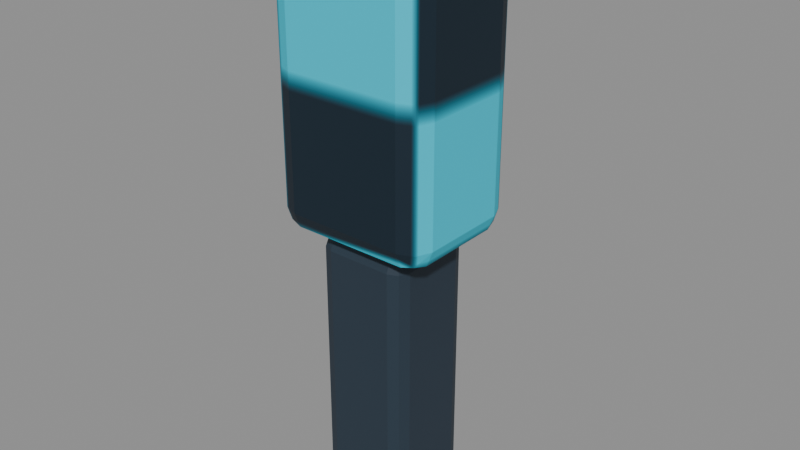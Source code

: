 # Source: export.blend  (saved by Blender 5.1.30; exported with 4.5.12 LTS)
import bpy
from mathutils import Matrix  # noqa: F401  (used for matrix-valued properties, if any)

bpy.ops.wm.read_factory_settings(use_empty=True)
scene = bpy.context.scene
scene.name = 'Scene'

# ---- images (referenced by path relative to the original .blend; pixels are not part of the script)
import os
ASSET_DIR = os.environ.get("B2B_ASSET_DIR", "")  # directory of the original .blend (textures are referenced by path, not embedded)
HERE = os.path.dirname(os.path.abspath(__file__))  # packed textures are extracted next to this script under _unpacked/

def load_image(name, relpath, width, height, colorspace="sRGB"):
    """Load a texture the original file referenced (path relative to the .blend, or extracted next to this script)."""
    p = next((c for c in (os.path.join(HERE, relpath), os.path.join(ASSET_DIR, relpath)) if relpath and os.path.exists(c)), "")
    if p:
        img = bpy.data.images.load(p, check_existing=True)
        img.name = name
    else:  # same state as the original file: an image datablock whose file is absent (Cycles renders it pink)
        img = bpy.data.images.new(name, width, height)
        img.source = "FILE"
        img.filepath = "//" + (relpath or name)
    img.colorspace_settings.name = colorspace
    return img
img_calibration_stripes_srgb = load_image('Calibration stripes sRGB', '_unpacked/calibration-basecolor.a98d4850.png', 64, 64, 'sRGB')

# ---- materials (node trees are filled in below, after node groups)
mat_rubber = bpy.data.materials.new('Rubber')
mat_rubber.diffuse_color = (0.018, 0.035, 0.055, 1.0)
mat_paint___srgb_base_color = bpy.data.materials.new('Paint / sRGB base color')
mat_paint___srgb_base_color.diffuse_color = (0.03, 0.8, 0.9, 1.0)
mat_front_marker = bpy.data.materials.new('Front marker')
mat_front_marker.diffuse_color = (1.0, 0.65, 0.08, 1.0)

# ---- material node trees
mat_rubber.use_nodes = True; mat_rubber.node_tree.nodes.clear()
_N = mat_rubber.node_tree.nodes; _L = mat_rubber.node_tree.links
n0 = _N.new('ShaderNodeBsdfPrincipled'); n0.name = 'Principled BSDF'; n0.location = (-200, 100)
n0.inputs[0].default_value = (0.018, 0.035, 0.055, 1.0)
n0.inputs[2].default_value = 0.65
n1 = _N.new('ShaderNodeOutputMaterial'); n1.name = 'Material Output'; n1.location = (200, 100)
_L.new(n0.outputs[0], n1.inputs[0])
n1.is_active_output = True
mat_paint___srgb_base_color.use_nodes = True; mat_paint___srgb_base_color.node_tree.nodes.clear()
_N = mat_paint___srgb_base_color.node_tree.nodes; _L = mat_paint___srgb_base_color.node_tree.links
n0 = _N.new('ShaderNodeBsdfPrincipled'); n0.name = 'Principled BSDF'; n0.location = (-200, 100)
n0.inputs[2].default_value = 0.65
n1 = _N.new('ShaderNodeOutputMaterial'); n1.name = 'Material Output'; n1.location = (200, 100)
n2 = _N.new('ShaderNodeTexImage'); n2.name = 'Image Texture'; n2.location = (0, 0)
n2.image = img_calibration_stripes_srgb
_L.new(n0.outputs[0], n1.inputs[0])
_L.new(n2.outputs[0], n0.inputs[0])
n1.is_active_output = True
mat_front_marker.use_nodes = True; mat_front_marker.node_tree.nodes.clear()
_N = mat_front_marker.node_tree.nodes; _L = mat_front_marker.node_tree.links
n0 = _N.new('ShaderNodeBsdfPrincipled'); n0.name = 'Principled BSDF'; n0.location = (-200, 100)
n0.inputs[0].default_value = (1.0, 0.65, 0.08, 1.0)
n0.inputs[2].default_value = 0.65
n1 = _N.new('ShaderNodeOutputMaterial'); n1.name = 'Material Output'; n1.location = (200, 100)
_L.new(n0.outputs[0], n1.inputs[0])
n1.is_active_output = True

# ---- meshes
me_cube = bpy.data.meshes.new('Cube')
me_cube.from_pydata([(-0.0225, -0.0225, -0.1), (-0.0225, -0.0325, -0.09), (-0.0325, -0.0225, -0.09), (-0.0225, -0.02957, -0.09707), (-0.02827, -0.02827, -0.09577), (-0.02957, -0.02957, -0.09), (-0.02957, -0.0225, -0.09707), (-0.0225, -0.0325, 0.09), (-0.0225, -0.0225, 0.1), (-0.0325, -0.0225, 0.09), (-0.0225, -0.02957, 0.09707), (-0.02827, -0.02827, 0.09577), (-0.02957, -0.0225, 0.09707), (-0.02957, -0.02957, 0.09), (-0.0225, 0.0225, -0.1), (-0.0325, 0.0225, -0.09), (-0.0225, 0.0325, -0.09), (-0.02957, 0.0225, -0.09707), (-0.02827, 0.02827, -0.09577), (-0.02957, 0.02957, -0.09), (-0.0225, 0.02957, -0.09707), (-0.0225, 0.0225, 0.1), (-0.0225, 0.0325, 0.09), (-0.0325, 0.0225, 0.09), (-0.0225, 0.02957, 0.09707), (-0.02827, 0.02827, 0.09577), (-0.02957, 0.02957, 0.09), (-0.02957, 0.0225, 0.09707), (0.0225, -0.0225, -0.1), (0.0325, -0.0225, -0.09), (0.0225, -0.0325, -0.09), (0.02957, -0.0225, -0.09707), (0.02827, -0.02827, -0.09577), (0.02957, -0.02957, -0.09), (0.0225, -0.02957, -0.09707), (0.0225, -0.0225, 0.1), (0.0225, -0.0325, 0.09), (0.0325, -0.0225, 0.09), (0.0225, -0.02957, 0.09707), (0.02827, -0.02827, 0.09577), (0.02957, -0.02957, 0.09), (0.02957, -0.0225, 0.09707), (0.0225, 0.0225, -0.1), (0.0225, 0.0325, -0.09), (0.0325, 0.0225, -0.09), (0.0225, 0.02957, -0.09707), (0.02827, 0.02827, -0.09577), (0.02957, 0.02957, -0.09), (0.02957, 0.0225, -0.09707), (0.0225, 0.0225, 0.1), (0.0325, 0.0225, 0.09), (0.0225, 0.0325, 0.09), (0.02957, 0.0225, 0.09707), (0.02827, 0.02827, 0.09577), (0.02957, 0.02957, 0.09), (0.0225, 0.02957, 0.09707)], [], [(0, 3, 4, 6), (1, 5, 4, 3), (2, 6, 4, 5), (7, 10, 11, 13), (8, 12, 11, 10), (9, 13, 11, 12), (14, 17, 18, 20), (15, 19, 18, 17), (16, 20, 18, 19), (21, 24, 25, 27), (22, 26, 25, 24), (23, 27, 25, 26), (28, 31, 32, 34), (29, 33, 32, 31), (30, 34, 32, 33), (35, 38, 39, 41), (36, 40, 39, 38), (37, 41, 39, 40), (42, 45, 46, 48), (43, 47, 46, 45), (44, 48, 46, 47), (49, 52, 53, 55), (50, 54, 53, 52), (51, 55, 53, 54), (14, 0, 6, 17), (17, 6, 2, 15), (1, 7, 13, 5), (5, 13, 9, 2), (8, 21, 27, 12), (12, 27, 23, 9), (22, 16, 19, 26), (26, 19, 15, 23), (42, 14, 20, 45), (45, 20, 16, 43), (21, 49, 55, 24), (24, 55, 51, 22), (50, 44, 47, 54), (54, 47, 43, 51), (28, 42, 48, 31), (31, 48, 44, 29), (49, 35, 41, 52), (52, 41, 37, 50), (36, 30, 33, 40), (40, 33, 29, 37), (0, 28, 34, 3), (3, 34, 30, 1), (35, 8, 10, 38), (38, 10, 7, 36), (14, 42, 28, 0), (2, 9, 23, 15), (30, 36, 7, 1), (49, 21, 8, 35), (16, 22, 51, 43), (44, 50, 37, 29)])
_uv = me_cube.uv_layers.new(name='UVMap')
_uv.uv.foreach_set('vector', [0.1635, 0.7115, 0.1635, 0.75, 0.1413, 0.75, 0.125, 0.7115, 0.3875, 0.9615, 0.3875, 1.0, 0.3803, 1.0, 0.375, 0.9615, 0.3875, 0.03846, 0.375, 0.03846, 0.375, 0.01626, 0.3875, 0.0, 0.6125, 0.9615, 0.625, 0.9615, 0.625, 0.9837, 0.6125, 1.0, 0.8365, 0.7115, 0.875, 0.7115, 0.875, 0.7337, 0.8365, 0.75, 0.6125, 0.03846, 0.6125, 0.0, 0.6197, 0.0, 0.625, 0.03846, 0.1635, 0.5385, 0.125, 0.5385, 0.125, 0.5163, 0.1635, 0.5, 0.3875, 0.2115, 0.3875, 0.25, 0.3776, 0.2581, 0.375, 0.2115, 0.3875, 0.2885, 0.375, 0.2885, 0.3776, 0.2581, 0.3875, 0.25, 0.8365, 0.5385, 0.8365, 0.5, 0.8587, 0.5, 0.875, 0.5385, 0.6125, 0.2885, 0.6125, 0.25, 0.6224, 0.2419, 0.625, 0.2885, 0.6125, 0.2115, 0.625, 0.2115, 0.6224, 0.2419, 0.6125, 0.25, 0.3365, 0.7115, 0.375, 0.7115, 0.3768, 0.75, 0.3558, 0.7692, 0.3875, 0.7115, 0.3875, 0.75, 0.3768, 0.75, 0.375, 0.7115, 0.3875, 0.7885, 0.3558, 0.7692, 0.3768, 0.75, 0.3875, 0.75, 0.6635, 0.7115, 0.6442, 0.7692, 0.6287, 0.7446, 0.625, 0.7115, 0.6125, 0.7885, 0.6125, 0.75, 0.6287, 0.7446, 0.6442, 0.7692, 0.6125, 0.7115, 0.625, 0.7115, 0.6287, 0.7446, 0.6125, 0.75, 0.3365, 0.5385, 0.3558, 0.4808, 0.3713, 0.5054, 0.375, 0.5385, 0.3875, 0.4615, 0.3875, 0.5, 0.3713, 0.5054, 0.3558, 0.4808, 0.3875, 0.5385, 0.375, 0.5385, 0.3713, 0.5054, 0.3875, 0.5, 0.6635, 0.5385, 0.625, 0.5385, 0.6232, 0.5, 0.6442, 0.4808, 0.6125, 0.5385, 0.6125, 0.5, 0.6232, 0.5, 0.625, 0.5385, 0.6125, 0.4615, 0.6442, 0.4808, 0.6232, 0.5, 0.6125, 0.5, 0.1635, 0.5385, 0.1635, 0.7115, 0.125, 0.7115, 0.125, 0.5385, 0.375, 0.2115, 0.375, 0.03846, 0.3875, 0.03846, 0.3875, 0.2115, 0.3875, 0.9615, 0.6125, 0.9615, 0.6125, 1.0, 0.3875, 1.0, 0.3875, 0.0, 0.6125, 0.0, 0.6125, 0.03846, 0.3875, 0.03846, 0.8365, 0.7115, 0.8365, 0.5385, 0.875, 0.5385, 0.875, 0.7115, 0.625, 0.03846, 0.625, 0.2115, 0.6125, 0.2115, 0.6125, 0.03846, 0.6125, 0.2885, 0.3875, 0.2885, 0.3875, 0.25, 0.6125, 0.25, 0.6125, 0.25, 0.3875, 0.25, 0.3875, 0.2115, 0.6125, 0.2115, 0.3365, 0.5385, 0.1635, 0.5385, 0.1635, 0.5, 0.3558, 0.4808, 0.3558, 0.4808, 0.375, 0.2885, 0.3875, 0.2885, 0.3875, 0.4615, 0.8365, 0.5385, 0.6635, 0.5385, 0.6442, 0.4808, 0.8365, 0.5, 0.625, 0.2885, 0.6442, 0.4808, 0.6125, 0.4615, 0.6125, 0.2885, 0.6125, 0.5385, 0.3875, 0.5385, 0.3875, 0.5, 0.6125, 0.5, 0.6125, 0.5, 0.3875, 0.5, 0.3875, 0.4615, 0.6125, 0.4615, 0.3365, 0.7115, 0.3365, 0.5385, 0.375, 0.5385, 0.375, 0.7115, 0.375, 0.7115, 0.375, 0.5385, 0.3875, 0.5385, 0.3875, 0.7115, 0.6635, 0.5385, 0.6635, 0.7115, 0.625, 0.7115, 0.625, 0.5385, 0.625, 0.5385, 0.625, 0.7115, 0.6125, 0.7115, 0.6125, 0.5385, 0.6125, 0.7885, 0.3875, 0.7885, 0.3875, 0.75, 0.6125, 0.75, 0.6125, 0.75, 0.3875, 0.75, 0.3875, 0.7115, 0.6125, 0.7115, 0.1635, 0.7115, 0.3365, 0.7115, 0.3558, 0.7692, 0.1635, 0.75, 0.375, 0.9615, 0.3558, 0.7692, 0.3875, 0.7885, 0.3875, 0.9615, 0.6635, 0.7115, 0.8365, 0.7115, 0.8365, 0.75, 0.6442, 0.7692, 0.6442, 0.7692, 0.625, 0.9615, 0.6125, 0.9615, 0.6125, 0.7885, 0.1635, 0.5385, 0.3365, 0.5385, 0.3365, 0.7115, 0.1635, 0.7115, 0.3875, 0.03846, 0.6125, 0.03846, 0.6125, 0.2115, 0.3875, 0.2115, 0.3875, 0.7885, 0.6125, 0.7885, 0.6125, 0.9615, 0.3875, 0.9615, 0.6635, 0.5385, 0.8365, 0.5385, 0.8365, 0.7115, 0.6635, 0.7115, 0.3875, 0.2885, 0.6125, 0.2885, 0.6125, 0.4615, 0.3875, 0.4615, 0.3875, 0.5385, 0.6125, 0.5385, 0.6125, 0.7115, 0.3875, 0.7115])
me_cube.materials.append(mat_rubber)
me_cube.update()
me_cube_001 = bpy.data.meshes.new('Cube.001')
me_cube_001.from_pydata([(-0.04, -0.03, -0.1), (-0.04, -0.045, -0.085), (-0.055, -0.03, -0.085), (-0.04, -0.04061, -0.09561), (-0.04866, -0.03866, -0.09366), (-0.05061, -0.04061, -0.085), (-0.05061, -0.03, -0.09561), (-0.04, -0.045, 0.085), (-0.04, -0.03, 0.1), (-0.055, -0.03, 0.085), (-0.04, -0.04061, 0.09561), (-0.04866, -0.03866, 0.09366), (-0.05061, -0.03, 0.09561), (-0.05061, -0.04061, 0.085), (-0.04, 0.03, -0.1), (-0.055, 0.03, -0.085), (-0.04, 0.045, -0.085), (-0.05061, 0.03, -0.09561), (-0.04866, 0.03866, -0.09366), (-0.05061, 0.04061, -0.085), (-0.04, 0.04061, -0.09561), (-0.04, 0.03, 0.1), (-0.04, 0.045, 0.085), (-0.055, 0.03, 0.085), (-0.04, 0.04061, 0.09561), (-0.04866, 0.03866, 0.09366), (-0.05061, 0.04061, 0.085), (-0.05061, 0.03, 0.09561), (0.04, -0.03, -0.1), (0.055, -0.03, -0.085), (0.04, -0.045, -0.085), (0.05061, -0.03, -0.09561), (0.04866, -0.03866, -0.09366), (0.05061, -0.04061, -0.085), (0.04, -0.04061, -0.09561), (0.04, -0.03, 0.1), (0.04, -0.045, 0.085), (0.055, -0.03, 0.085), (0.04, -0.04061, 0.09561), (0.04866, -0.03866, 0.09366), (0.05061, -0.04061, 0.085), (0.05061, -0.03, 0.09561), (0.04, 0.03, -0.1), (0.04, 0.045, -0.085), (0.055, 0.03, -0.085), (0.04, 0.04061, -0.09561), (0.04866, 0.03866, -0.09366), (0.05061, 0.04061, -0.085), (0.05061, 0.03, -0.09561), (0.04, 0.03, 0.1), (0.055, 0.03, 0.085), (0.04, 0.045, 0.085), (0.05061, 0.03, 0.09561), (0.04866, 0.03866, 0.09366), (0.05061, 0.04061, 0.085), (0.04, 0.04061, 0.09561)], [], [(0, 3, 4, 6), (1, 5, 4, 3), (2, 6, 4, 5), (7, 10, 11, 13), (8, 12, 11, 10), (9, 13, 11, 12), (14, 17, 18, 20), (15, 19, 18, 17), (16, 20, 18, 19), (21, 24, 25, 27), (22, 26, 25, 24), (23, 27, 25, 26), (28, 31, 32, 34), (29, 33, 32, 31), (30, 34, 32, 33), (35, 38, 39, 41), (36, 40, 39, 38), (37, 41, 39, 40), (42, 45, 46, 48), (43, 47, 46, 45), (44, 48, 46, 47), (49, 52, 53, 55), (50, 54, 53, 52), (51, 55, 53, 54), (14, 0, 6, 17), (17, 6, 2, 15), (1, 7, 13, 5), (5, 13, 9, 2), (8, 21, 27, 12), (12, 27, 23, 9), (22, 16, 19, 26), (26, 19, 15, 23), (42, 14, 20, 45), (45, 20, 16, 43), (21, 49, 55, 24), (24, 55, 51, 22), (50, 44, 47, 54), (54, 47, 43, 51), (28, 42, 48, 31), (31, 48, 44, 29), (49, 35, 41, 52), (52, 41, 37, 50), (36, 30, 33, 40), (40, 33, 29, 37), (0, 28, 34, 3), (3, 34, 30, 1), (35, 8, 10, 38), (38, 10, 7, 36), (14, 42, 28, 0), (2, 9, 23, 15), (30, 36, 7, 1), (49, 21, 8, 35), (16, 22, 51, 43), (44, 50, 37, 29)])
_uv = me_cube_001.uv_layers.new(name='UVMap')
_uv.uv.foreach_set('vector', [0.1591, 0.7083, 0.1591, 0.75, 0.1394, 0.75, 0.125, 0.7083, 0.3937, 0.9659, 0.3938, 1.0, 0.3829, 1.0, 0.375, 0.9659, 0.3937, 0.04167, 0.375, 0.04167, 0.375, 0.01761, 0.3937, 0.0, 0.6062, 0.9659, 0.625, 0.9659, 0.625, 0.9856, 0.6063, 1.0, 0.8409, 0.7083, 0.875, 0.7083, 0.875, 0.7324, 0.8409, 0.75, 0.6062, 0.04167, 0.6062, 0.0, 0.6171, 0.0, 0.625, 0.04167, 0.1591, 0.5417, 0.125, 0.5417, 0.125, 0.5176, 0.1591, 0.5, 0.3937, 0.2083, 0.3938, 0.25, 0.379, 0.2572, 0.375, 0.2083, 0.3937, 0.2841, 0.375, 0.2841, 0.379, 0.2572, 0.3938, 0.25, 0.8409, 0.5417, 0.8409, 0.5, 0.8606, 0.5, 0.875, 0.5417, 0.6062, 0.2841, 0.6063, 0.25, 0.621, 0.2412, 0.625, 0.2841, 0.6062, 0.2083, 0.625, 0.2083, 0.621, 0.2412, 0.6063, 0.25, 0.3409, 0.7083, 0.375, 0.7083, 0.3776, 0.7489, 0.358, 0.767, 0.3937, 0.7083, 0.3938, 0.75, 0.3776, 0.7489, 0.375, 0.7083, 0.3937, 0.7841, 0.358, 0.767, 0.3776, 0.7489, 0.3938, 0.75, 0.6591, 0.7083, 0.642, 0.767, 0.6272, 0.7441, 0.625, 0.7083, 0.6062, 0.7841, 0.6063, 0.75, 0.6272, 0.7441, 0.642, 0.767, 0.6062, 0.7083, 0.625, 0.7083, 0.6272, 0.7441, 0.6063, 0.75, 0.3409, 0.5417, 0.358, 0.483, 0.3728, 0.5059, 0.375, 0.5417, 0.3937, 0.4659, 0.3938, 0.5, 0.3728, 0.5059, 0.358, 0.483, 0.3937, 0.5417, 0.375, 0.5417, 0.3728, 0.5059, 0.3938, 0.5, 0.6591, 0.5417, 0.625, 0.5417, 0.6224, 0.5011, 0.642, 0.483, 0.6062, 0.5417, 0.6063, 0.5, 0.6224, 0.5011, 0.625, 0.5417, 0.6062, 0.4659, 0.642, 0.483, 0.6224, 0.5011, 0.6063, 0.5, 0.1591, 0.5417, 0.1591, 0.7083, 0.125, 0.7083, 0.125, 0.5417, 0.375, 0.2083, 0.375, 0.04167, 0.3937, 0.04167, 0.3937, 0.2083, 0.3937, 0.9659, 0.6062, 0.9659, 0.6063, 1.0, 0.3938, 1.0, 0.3937, 0.0, 0.6062, 0.0, 0.6062, 0.04167, 0.3937, 0.04167, 0.8409, 0.7083, 0.8409, 0.5417, 0.875, 0.5417, 0.875, 0.7083, 0.625, 0.04167, 0.625, 0.2083, 0.6062, 0.2083, 0.6062, 0.04167, 0.6062, 0.2841, 0.3937, 0.2841, 0.3938, 0.25, 0.6063, 0.25, 0.6063, 0.25, 0.3938, 0.25, 0.3937, 0.2083, 0.6062, 0.2083, 0.3409, 0.5417, 0.1591, 0.5417, 0.1591, 0.5, 0.358, 0.483, 0.358, 0.483, 0.375, 0.2841, 0.3937, 0.2841, 0.3937, 0.4659, 0.8409, 0.5417, 0.6591, 0.5417, 0.642, 0.483, 0.8409, 0.5, 0.625, 0.2841, 0.642, 0.483, 0.6062, 0.4659, 0.6062, 0.2841, 0.6062, 0.5417, 0.3937, 0.5417, 0.3938, 0.5, 0.6063, 0.5, 0.6063, 0.5, 0.3938, 0.5, 0.3937, 0.4659, 0.6062, 0.4659, 0.3409, 0.7083, 0.3409, 0.5417, 0.375, 0.5417, 0.375, 0.7083, 0.375, 0.7083, 0.375, 0.5417, 0.3937, 0.5417, 0.3937, 0.7083, 0.6591, 0.5417, 0.6591, 0.7083, 0.625, 0.7083, 0.625, 0.5417, 0.625, 0.5417, 0.625, 0.7083, 0.6062, 0.7083, 0.6062, 0.5417, 0.6062, 0.7841, 0.3937, 0.7841, 0.3938, 0.75, 0.6063, 0.75, 0.6063, 0.75, 0.3938, 0.75, 0.3937, 0.7083, 0.6062, 0.7083, 0.1591, 0.7083, 0.3409, 0.7083, 0.358, 0.767, 0.1591, 0.75, 0.375, 0.9659, 0.358, 0.767, 0.3937, 0.7841, 0.3937, 0.9659, 0.6591, 0.7083, 0.8409, 0.7083, 0.8409, 0.75, 0.642, 0.767, 0.642, 0.767, 0.625, 0.9659, 0.6062, 0.9659, 0.6062, 0.7841, 0.1591, 0.5417, 0.3409, 0.5417, 0.3409, 0.7083, 0.1591, 0.7083, 0.3937, 0.04167, 0.6062, 0.04167, 0.6062, 0.2083, 0.3937, 0.2083, 0.3937, 0.7841, 0.6062, 0.7841, 0.6062, 0.9659, 0.3937, 0.9659, 0.6591, 0.5417, 0.8409, 0.5417, 0.8409, 0.7083, 0.6591, 0.7083, 0.3937, 0.2841, 0.6062, 0.2841, 0.6062, 0.4659, 0.3937, 0.4659, 0.3937, 0.5417, 0.6062, 0.5417, 0.6062, 0.7083, 0.3937, 0.7083])
me_cube_001.materials.append(mat_paint___srgb_base_color)
me_cube_001.update()
me_cube_002 = bpy.data.meshes.new('Cube.002')
me_cube_002.from_pydata([(-0.0235, -0.003, -0.06), (-0.0235, -0.007, -0.056), (-0.0275, -0.003, -0.056), (-0.0235, -0.005828, -0.05883), (-0.02581, -0.005309, -0.05831), (-0.02633, -0.005828, -0.056), (-0.02633, -0.003, -0.05883), (-0.0235, -0.007, 0.056), (-0.0235, -0.003, 0.06), (-0.0275, -0.003, 0.056), (-0.0235, -0.005828, 0.05883), (-0.02581, -0.005309, 0.05831), (-0.02633, -0.003, 0.05883), (-0.02633, -0.005828, 0.056), (-0.0235, 0.003, -0.06), (-0.0275, 0.003, -0.056), (-0.0235, 0.007, -0.056), (-0.02633, 0.003, -0.05883), (-0.02581, 0.005309, -0.05831), (-0.02633, 0.005828, -0.056), (-0.0235, 0.005828, -0.05883), (-0.0235, 0.003, 0.06), (-0.0235, 0.007, 0.056), (-0.0275, 0.003, 0.056), (-0.0235, 0.005828, 0.05883), (-0.02581, 0.005309, 0.05831), (-0.02633, 0.005828, 0.056), (-0.02633, 0.003, 0.05883), (0.0235, -0.003, -0.06), (0.0275, -0.003, -0.056), (0.0235, -0.007, -0.056), (0.02633, -0.003, -0.05883), (0.02581, -0.005309, -0.05831), (0.02633, -0.005828, -0.056), (0.0235, -0.005828, -0.05883), (0.0235, -0.003, 0.06), (0.0235, -0.007, 0.056), (0.0275, -0.003, 0.056), (0.0235, -0.005828, 0.05883), (0.02581, -0.005309, 0.05831), (0.02633, -0.005828, 0.056), (0.02633, -0.003, 0.05883), (0.0235, 0.003, -0.06), (0.0235, 0.007, -0.056), (0.0275, 0.003, -0.056), (0.0235, 0.005828, -0.05883), (0.02581, 0.005309, -0.05831), (0.02633, 0.005828, -0.056), (0.02633, 0.003, -0.05883), (0.0235, 0.003, 0.06), (0.0275, 0.003, 0.056), (0.0235, 0.007, 0.056), (0.02633, 0.003, 0.05883), (0.02581, 0.005309, 0.05831), (0.02633, 0.005828, 0.056), (0.0235, 0.005828, 0.05883)], [], [(0, 3, 4, 6), (1, 5, 4, 3), (2, 6, 4, 5), (7, 10, 11, 13), (8, 12, 11, 10), (9, 13, 11, 12), (14, 17, 18, 20), (15, 19, 18, 17), (16, 20, 18, 19), (21, 24, 25, 27), (22, 26, 25, 24), (23, 27, 25, 26), (28, 31, 32, 34), (29, 33, 32, 31), (30, 34, 32, 33), (35, 38, 39, 41), (36, 40, 39, 38), (37, 41, 39, 40), (42, 45, 46, 48), (43, 47, 46, 45), (44, 48, 46, 47), (49, 52, 53, 55), (50, 54, 53, 52), (51, 55, 53, 54), (14, 0, 6, 17), (17, 6, 2, 15), (1, 7, 13, 5), (5, 13, 9, 2), (8, 21, 27, 12), (12, 27, 23, 9), (22, 16, 19, 26), (26, 19, 15, 23), (42, 14, 20, 45), (45, 20, 16, 43), (21, 49, 55, 24), (24, 55, 51, 22), (50, 44, 47, 54), (54, 47, 43, 51), (28, 42, 48, 31), (31, 48, 44, 29), (49, 35, 41, 52), (52, 41, 37, 50), (36, 30, 33, 40), (40, 33, 29, 37), (0, 28, 34, 3), (3, 34, 30, 1), (35, 8, 10, 38), (38, 10, 7, 36), (14, 42, 28, 0), (2, 9, 23, 15), (30, 36, 7, 1), (49, 21, 8, 35), (16, 22, 51, 43), (44, 50, 37, 29)])
_uv = me_cube_002.uv_layers.new(name='UVMap')
_uv.uv.foreach_set('vector', [0.1432, 0.6786, 0.1432, 0.75, 0.1327, 0.75, 0.125, 0.6786, 0.3833, 0.9818, 0.3833, 1.0, 0.3785, 1.0, 0.375, 0.9818, 0.3833, 0.07143, 0.375, 0.07143, 0.375, 0.03019, 0.3833, 0.0, 0.6167, 0.9818, 0.625, 0.9818, 0.625, 0.9923, 0.6167, 1.0, 0.8568, 0.6786, 0.875, 0.6786, 0.875, 0.7198, 0.8568, 0.75, 0.6167, 0.07143, 0.6167, 0.0, 0.6215, 0.0, 0.625, 0.07143, 0.1432, 0.5714, 0.125, 0.5714, 0.125, 0.5302, 0.1432, 0.5, 0.3833, 0.1786, 0.3833, 0.25, 0.3768, 0.2538, 0.375, 0.1786, 0.3833, 0.2682, 0.375, 0.2682, 0.3768, 0.2538, 0.3833, 0.25, 0.8568, 0.5714, 0.8568, 0.5, 0.8673, 0.5, 0.875, 0.5714, 0.6167, 0.2682, 0.6167, 0.25, 0.6232, 0.2349, 0.625, 0.2682, 0.6167, 0.1786, 0.625, 0.1786, 0.6232, 0.2349, 0.6167, 0.25, 0.3568, 0.6786, 0.375, 0.6786, 0.3762, 0.7425, 0.3659, 0.7591, 0.3833, 0.6786, 0.3833, 0.75, 0.3762, 0.7425, 0.375, 0.6786, 0.3833, 0.7682, 0.3659, 0.7591, 0.3762, 0.7425, 0.3833, 0.75, 0.6432, 0.6786, 0.6341, 0.7591, 0.6264, 0.7399, 0.625, 0.6786, 0.6167, 0.7682, 0.6167, 0.75, 0.6264, 0.7399, 0.6341, 0.7591, 0.6167, 0.6786, 0.625, 0.6786, 0.6264, 0.7399, 0.6167, 0.75, 0.3568, 0.5714, 0.3659, 0.4909, 0.3736, 0.5101, 0.375, 0.5714, 0.3833, 0.4818, 0.3833, 0.5, 0.3736, 0.5101, 0.3659, 0.4909, 0.3833, 0.5714, 0.375, 0.5714, 0.3736, 0.5101, 0.3833, 0.5, 0.6432, 0.5714, 0.625, 0.5714, 0.6238, 0.5075, 0.6341, 0.4909, 0.6167, 0.5714, 0.6167, 0.5, 0.6238, 0.5075, 0.625, 0.5714, 0.6167, 0.4818, 0.6341, 0.4909, 0.6238, 0.5075, 0.6167, 0.5, 0.1432, 0.5714, 0.1432, 0.6786, 0.125, 0.6786, 0.125, 0.5714, 0.375, 0.1786, 0.375, 0.07143, 0.3833, 0.07143, 0.3833, 0.1786, 0.3833, 0.9818, 0.6167, 0.9818, 0.6167, 1.0, 0.3833, 1.0, 0.3833, 0.0, 0.6167, 0.0, 0.6167, 0.07143, 0.3833, 0.07143, 0.8568, 0.6786, 0.8568, 0.5714, 0.875, 0.5714, 0.875, 0.6786, 0.625, 0.07143, 0.625, 0.1786, 0.6167, 0.1786, 0.6167, 0.07143, 0.6167, 0.2682, 0.3833, 0.2682, 0.3833, 0.25, 0.6167, 0.25, 0.6167, 0.25, 0.3833, 0.25, 0.3833, 0.1786, 0.6167, 0.1786, 0.3568, 0.5714, 0.1432, 0.5714, 0.1432, 0.5, 0.3659, 0.4909, 0.3659, 0.4909, 0.375, 0.2682, 0.3833, 0.2682, 0.3833, 0.4818, 0.8568, 0.5714, 0.6432, 0.5714, 0.6341, 0.4909, 0.8568, 0.5, 0.625, 0.2682, 0.6341, 0.4909, 0.6167, 0.4818, 0.6167, 0.2682, 0.6167, 0.5714, 0.3833, 0.5714, 0.3833, 0.5, 0.6167, 0.5, 0.6167, 0.5, 0.3833, 0.5, 0.3833, 0.4818, 0.6167, 0.4818, 0.3568, 0.6786, 0.3568, 0.5714, 0.375, 0.5714, 0.375, 0.6786, 0.375, 0.6786, 0.375, 0.5714, 0.3833, 0.5714, 0.3833, 0.6786, 0.6432, 0.5714, 0.6432, 0.6786, 0.625, 0.6786, 0.625, 0.5714, 0.625, 0.5714, 0.625, 0.6786, 0.6167, 0.6786, 0.6167, 0.5714, 0.6167, 0.7682, 0.3833, 0.7682, 0.3833, 0.75, 0.6167, 0.75, 0.6167, 0.75, 0.3833, 0.75, 0.3833, 0.6786, 0.6167, 0.6786, 0.1432, 0.6786, 0.3568, 0.6786, 0.3659, 0.7591, 0.1432, 0.75, 0.375, 0.9818, 0.3659, 0.7591, 0.3833, 0.7682, 0.3833, 0.9818, 0.6432, 0.6786, 0.8568, 0.6786, 0.8568, 0.75, 0.6341, 0.7591, 0.6341, 0.7591, 0.625, 0.9818, 0.6167, 0.9818, 0.6167, 0.7682, 0.1432, 0.5714, 0.3568, 0.5714, 0.3568, 0.6786, 0.1432, 0.6786, 0.3833, 0.07143, 0.6167, 0.07143, 0.6167, 0.1786, 0.3833, 0.1786, 0.3833, 0.7682, 0.6167, 0.7682, 0.6167, 0.9818, 0.3833, 0.9818, 0.6432, 0.5714, 0.8568, 0.5714, 0.8568, 0.6786, 0.6432, 0.6786, 0.3833, 0.2682, 0.6167, 0.2682, 0.6167, 0.4818, 0.3833, 0.4818, 0.3833, 0.5714, 0.6167, 0.5714, 0.6167, 0.6786, 0.3833, 0.6786])
me_cube_002.materials.append(mat_front_marker)
me_cube_002.update()

# ---- objects
ob_grip = bpy.data.objects.new('Grip', me_cube)
ob_sensor = bpy.data.objects.new('Sensor', me_cube_001)
ob_front_marker__y = bpy.data.objects.new('Front marker +Y', me_cube_002)

# ---- transforms, parenting, visibility, modifiers, constraints
ob_grip.location = (0.0, 0.0, 0.1)
ob_sensor.location = (0.0, 0.0, 0.3)
ob_front_marker__y.location = (0.0, 0.052, 0.3)

# ---- collection membership
scene.collection.objects.link(ob_grip)
scene.collection.objects.link(ob_sensor)
scene.collection.objects.link(ob_front_marker__y)

# ---- scene / render settings (as saved in the file)
scene.frame_start = 1; scene.frame_end = 250; scene.frame_set(1)
scene.render.engine = 'BLENDER_EEVEE_NEXT'
scene.render.fps = 30
scene.render.bake_bias = 0.0
scene.render.bake_samples = 0
scene.cycles.sampling_pattern = 'TABULATED_SOBOL'
scene.eevee.use_volume_custom_range = False
bpy.context.view_layer.update()

# ---- added for rendering (the .blend has no active camera and no usable light): camera, sun + grey world if the file has none
cam_auto = bpy.data.cameras.new('AutoCamera')
cam_auto.lens = 50.0
cam_auto.sensor_width = 36.0
cam_auto.clip_end = 1000.0
ob_auto_camera = bpy.data.objects.new('AutoCamera', cam_auto)
scene.collection.objects.link(ob_auto_camera)
ob_auto_camera.location = (0.395706, -0.467848, 0.516565)
ob_auto_camera.rotation_euler = (1.09748, -7.21219e-08, 0.694738)
scene.camera = ob_auto_camera
light_auto_sun = bpy.data.lights.new('AutoSun', 'SUN')
light_auto_sun.energy = 3.0
light_auto_sun.angle = 0.0523599
ob_auto_sun = bpy.data.objects.new('AutoSun', light_auto_sun)
scene.collection.objects.link(ob_auto_sun)
ob_auto_sun.rotation_euler = (0.872665, 0.174533, 0.523599)
if scene.world is None:
    world_auto = bpy.data.worlds.new('AutoWorld')
    world_auto.color = (0.3, 0.3, 0.3)
    scene.world = world_auto
bpy.context.view_layer.update()
